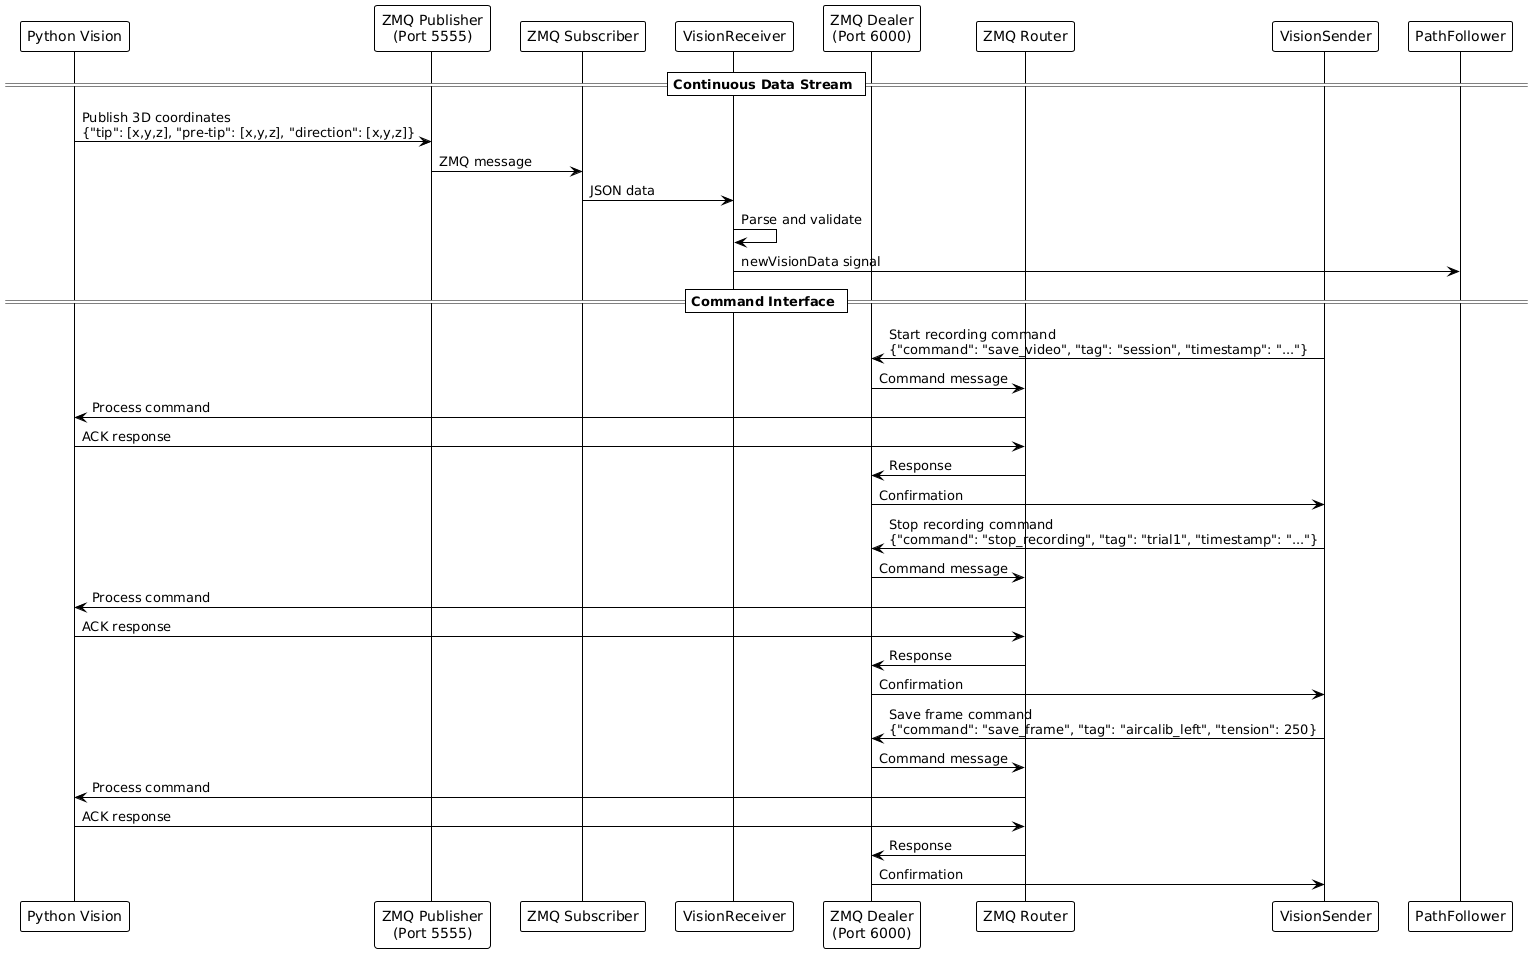

The diagram above was rendered by PlantUML. Its source (embedded in the PNG):
@startuml
!theme plain

participant "Python Vision" as PV
participant "ZMQ Publisher\n(Port 5555)" as PUB
participant "ZMQ Subscriber" as SUB
participant "VisionReceiver" as VR
participant "ZMQ Dealer\n(Port 6000)" as DEALER
participant "ZMQ Router" as ROUTER
participant "VisionSender" as VS

== Continuous Data Stream ==
PV -> PUB : Publish 3D coordinates\n{"tip": [x,y,z], "pre-tip": [x,y,z], "direction": [x,y,z]}
PUB -> SUB : ZMQ message
SUB -> VR : JSON data
VR -> VR : Parse and validate
VR -> PathFollower : newVisionData signal

== Command Interface ==
VS -> DEALER : Start recording command\n{"command": "save_video", "tag": "session", "timestamp": "..."}
DEALER -> ROUTER : Command message
ROUTER -> PV : Process command
PV -> ROUTER : ACK response
ROUTER -> DEALER : Response
DEALER -> VS : Confirmation

VS -> DEALER : Stop recording command\n{"command": "stop_recording", "tag": "trial1", "timestamp": "..."}
DEALER -> ROUTER : Command message
ROUTER -> PV : Process command
PV -> ROUTER : ACK response
ROUTER -> DEALER : Response
DEALER -> VS : Confirmation

VS -> DEALER : Save frame command\n{"command": "save_frame", "tag": "aircalib_left", "tension": 250}
DEALER -> ROUTER : Command message
ROUTER -> PV : Process command
PV -> ROUTER : ACK response
ROUTER -> DEALER : Response
DEALER -> VS : Confirmation
@enduml